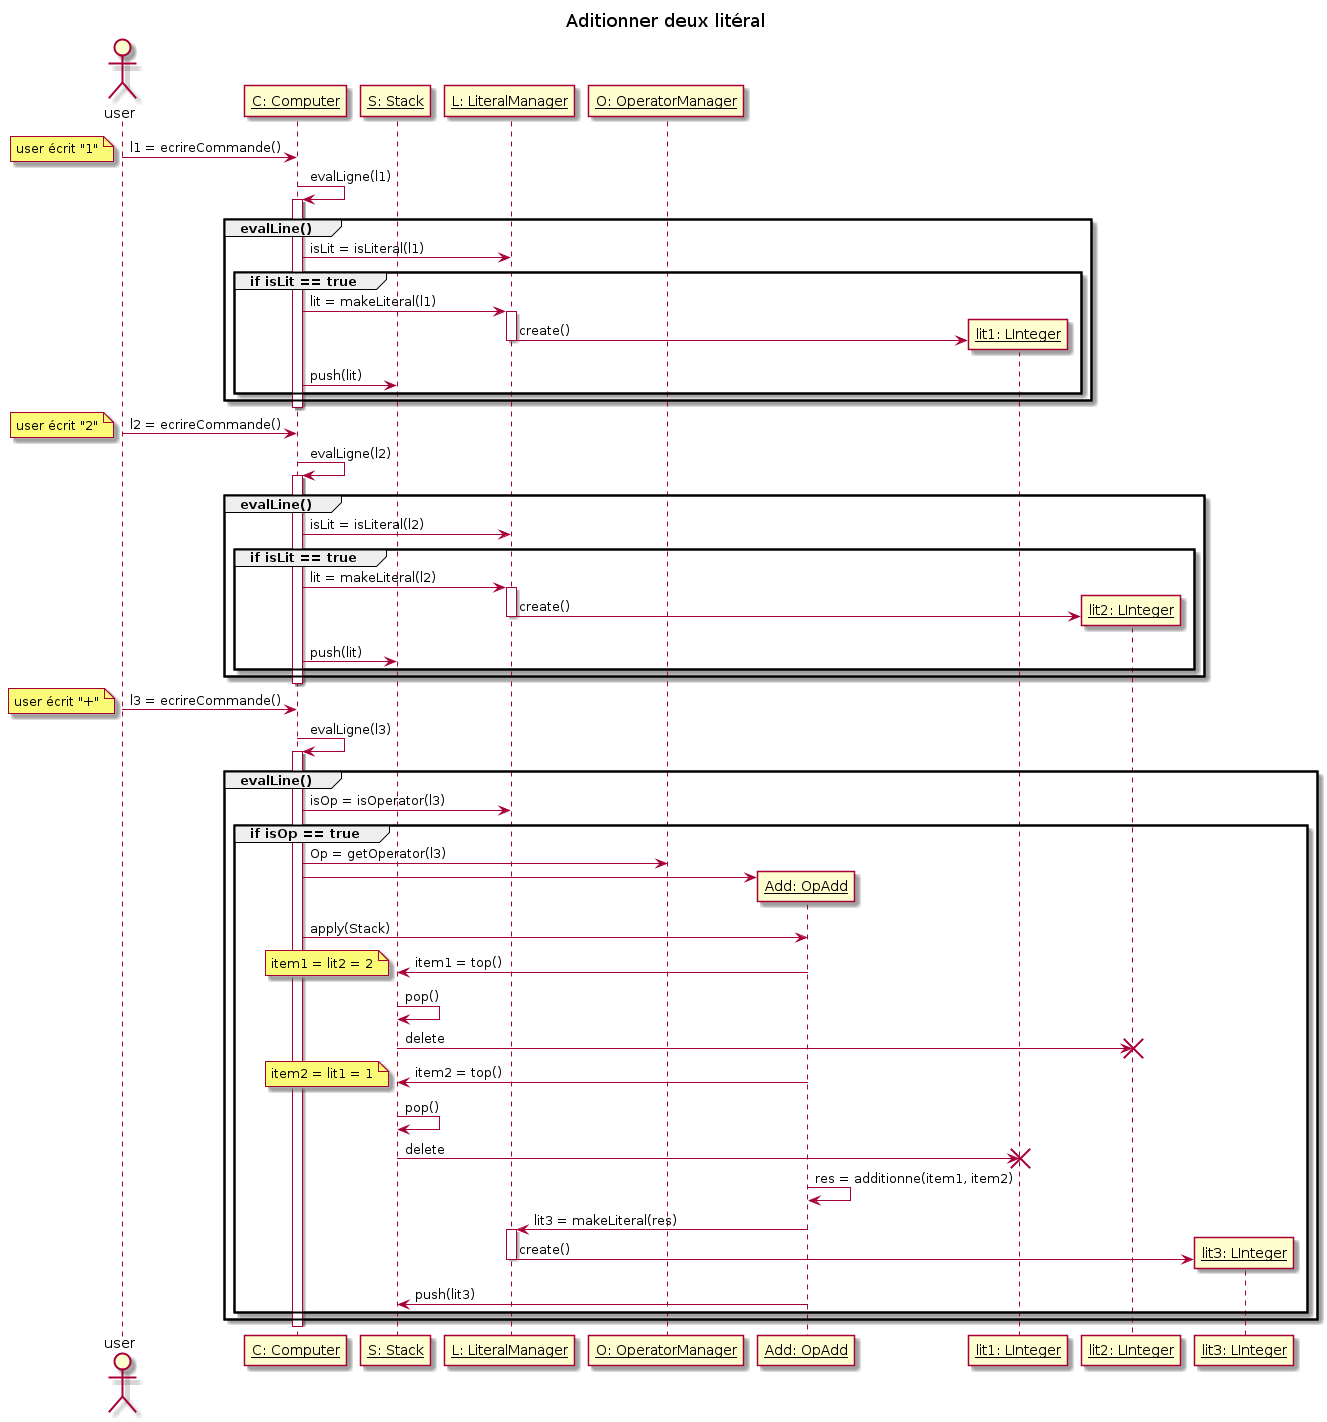

The diagram above was rendered by PlantUML. Its source (embedded in the PNG):
@startuml
title Aditionner deux litéral

actor user
participant "__C: Computer__" as Computer
participant "__S: Stack__" as Stack
participant "__L: LiteralManager__" as LiteralManager
participant "__O: OperatorManager__" as OperatorManager
participant "__Add: OpAdd__" as Add

user -> Computer : l1 = ecrireCommande()
note left: user écrit "1"
Computer -> Computer : evalLigne(l1)
activate Computer
  group evalLine()
  Computer -> LiteralManager : isLit = isLiteral(l1)
  group if isLit == true
    Computer -> LiteralManager : lit = makeLiteral(l1)
    activate LiteralManager
    LiteralManager -> "__lit1: LInteger__" as lit1** : create()
    deactivate LiteralManager
    Computer -> Stack : push(lit)
  end
end

deactivate Computer
user -> Computer : l2 = ecrireCommande()

note left: user écrit "2"
Computer -> Computer : evalLigne(l2)
activate Computer
  group evalLine()
  Computer -> LiteralManager : isLit = isLiteral(l2)
  group if isLit == true
    Computer -> LiteralManager : lit = makeLiteral(l2)
    activate LiteralManager
    LiteralManager -> "__lit2: LInteger__" as lit2** : create()
    deactivate LiteralManager
    Computer -> Stack : push(lit)
  end
end
deactivate Computer

user -> Computer : l3 = ecrireCommande()
note left: user écrit "+"
Computer -> Computer : evalLigne(l3)
activate Computer
  group evalLine()
  Computer -> LiteralManager : isOp = isOperator(l3)
  group if isOp == true
    Computer -> OperatorManager : Op = getOperator(l3)
    Computer -> Add **
    Computer -> Add :apply(Stack)
    Add -> Stack : item1 = top()
    note left: item1 = lit2 = 2
    Stack -> Stack : pop()
    Stack -> lit2 !! : delete
    Add -> Stack : item2 = top()
    note left: item2 = lit1 = 1
    Stack -> Stack : pop()
    Stack -> lit1 !! : delete
    Add -> Add : res = additionne(item1, item2)
    Add -> LiteralManager : lit3 = makeLiteral(res)
    activate LiteralManager
    LiteralManager -> "__lit3: LInteger__" as lit3** : create()
    deactivate LiteralManager
    Add -> Stack : push(lit3)
  end
end
deactivate Computer

@enduml